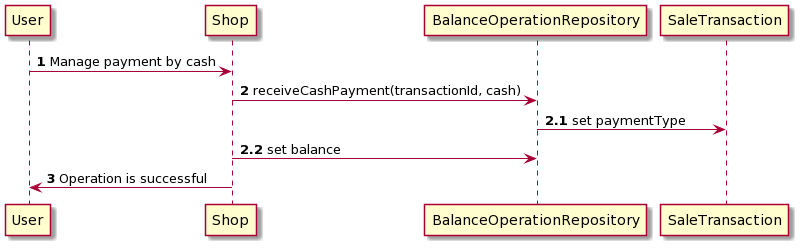

The diagram above was rendered by PlantUML. Its source (embedded in the PNG):
@startuml
User-> Shop: <b>1</b> Manage payment by cash
Shop -> BalanceOperationRepository : <b>2</b> receiveCashPayment(transactionId, cash) 
BalanceOperationRepository -> SaleTransaction: <b>2.1</b> set paymentType
Shop -> BalanceOperationRepository : <b>2.2</b> set balance
Shop -> User: <b>3</b> Operation is successful
@enduml